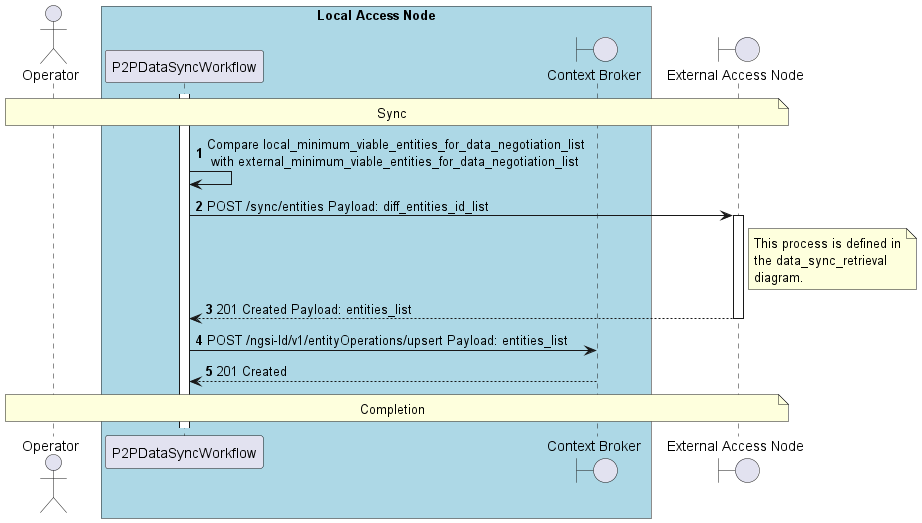

The diagram above was rendered by PlantUML. Its source (embedded in the PNG):
@startuml
'https://plantuml.com/sequence-diagram

autonumber
skinparam BoxPadding 10

' -------------------- Headers -------------------- '

actor "Operator" as operator

box "Local Access Node" #LightBlue
    participant "P2PDataSyncWorkflow" as p2p_data_sync_workflow
    boundary "Context Broker" as context_broker
end box

boundary "External Access Node" as external_access_node

' -------------------- Diagram -------------------- '

activate p2p_data_sync_workflow

note over operator, external_access_node
    Sync
end note

p2p_data_sync_workflow -> p2p_data_sync_workflow: Compare local_minimum_viable_entities_for_data_negotiation_list\n with external_minimum_viable_entities_for_data_negotiation_list
p2p_data_sync_workflow -> external_access_node++: POST /sync/entities Payload: diff_entities_id_list
    note right of external_access_node
        This process is defined in
        the data_sync_retrieval
        diagram.
    end note
return 201 Created Payload: entities_list

p2p_data_sync_workflow -> context_broker: POST /ngsi-ld/v1/entityOperations/upsert Payload: entities_list
return 201 Created

note over operator, external_access_node
    Completion
end note



@enduml